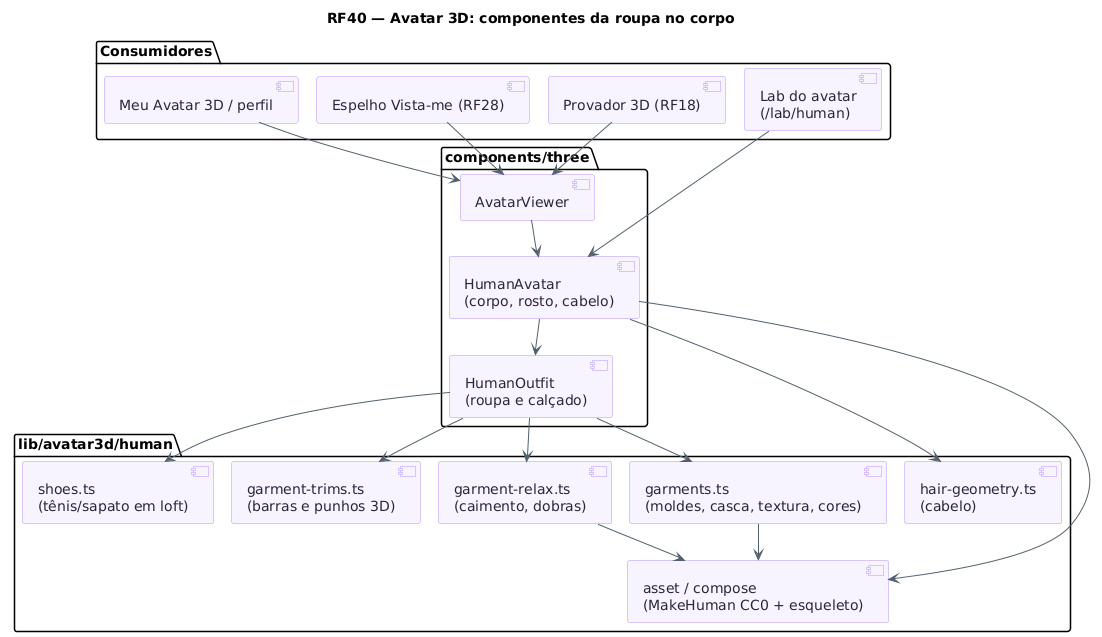

The diagram above was rendered by PlantUML. Its source (embedded in the PNG):
@startuml RF40_Roupa_Componentes
!pragma layout smetana
title RF40 — Avatar 3D: componentes da roupa no corpo
skinparam backgroundColor #FFFFFF
skinparam shadowing false
skinparam component {
  BackgroundColor #F8F4FF
  BorderColor #B695F5
  FontColor #2D2438
  ArrowColor #52606D
}
package "components/three" {
  [AvatarViewer] as AV
  [HumanAvatar\n(corpo, rosto, cabelo)] as HA
  [HumanOutfit\n(roupa e calçado)] as HO
}
package "lib/avatar3d/human" {
  [asset / compose\n(MakeHuman CC0 + esqueleto)] as AS
  [garments.ts\n(moldes, casca, textura, cores)] as GA
  [garment-relax.ts\n(caimento, dobras)] as GR
  [garment-trims.ts\n(barras e punhos 3D)] as GT
  [shoes.ts\n(tênis/sapato em loft)] as SH
  [hair-geometry.ts\n(cabelo)] as HG
}
package "Consumidores" {
  [Provador 3D (RF18)] as PV
  [Espelho Vista-me (RF28)] as MI
  [Meu Avatar 3D / perfil] as MA
  [Lab do avatar\n(/lab/human)] as LAB
}
PV --> AV
MI --> AV
MA --> AV
LAB --> HA
AV --> HA
HA --> HO
HA --> AS
HA --> HG
HO --> GA
HO --> GR
HO --> GT
HO --> SH
GA --> AS
GR --> AS
@enduml